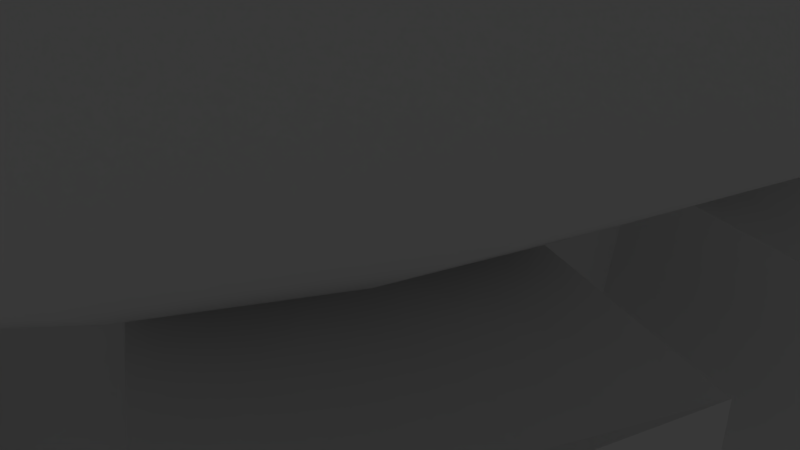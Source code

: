 # Source: circus_stage.blend  (saved by Blender 2.79.0; exported with 4.5.12 LTS)
import bpy
from mathutils import Matrix  # noqa: F401  (used for matrix-valued properties, if any)

bpy.ops.wm.read_factory_settings(use_empty=True)
scene = bpy.context.scene
scene.name = 'Scene'

# ---- collections
col_collection_1 = bpy.data.collections.new('Collection 1'); scene.collection.children.link(col_collection_1)

# ---- world
world_world = bpy.data.worlds.new('World'); scene.world = world_world
world_world.color = (0.05088, 0.05088, 0.05088)
world_world.use_sun_shadow = False
world_world.sun_shadow_jitter_overblur = 0.0
world_world.cycles.sampling_method = 'MANUAL'

# ---- cameras
cam_camera = bpy.data.cameras.new('Camera')
cam_camera.clip_end = 100.0
cam_camera.lens = 35.0
cam_camera.sensor_width = 32.0
cam_camera.sensor_height = 18.0
cam_camera.ortho_scale = 7.314
cam_camera.dof.focus_distance = 0.0
cam_camera.dof.aperture_fstop = 128.0

# ---- lights
light_lamp = bpy.data.lights.new('Lamp', 'POINT')
light_lamp.transmission_factor = 0.0
light_lamp.cutoff_distance = 30.0
light_lamp.energy = 100.0
light_lamp.shadow_buffer_clip_start = 1.001
light_lamp.shadow_soft_size = 0.1
light_lamp.shadow_maximum_resolution = 0.006
light_lamp.use_absolute_resolution = True

# ---- meshes
me_circle = bpy.data.meshes.new('Circle')
me_circle.from_pydata([(8.742e-07, 6.706, -0.8472), (-1.308, 6.577, -0.8472), (-2.566, 6.196, -0.8472), (-3.726, 5.576, -0.8472), (-4.742, 4.742, -0.8472), (-5.576, 3.726, -0.8472), (-6.196, 2.566, -0.8472), (-6.577, 1.308, -0.8472), (-6.706, -1.017e-06, -0.8472), (-6.577, -1.308, -0.8472), (-6.196, -2.566, -0.8472), (-5.576, -3.726, -0.8472), (-4.742, -4.742, -0.8472), (-3.726, -5.576, -0.8472), (-2.566, -6.196, -0.8472), (-1.308, -6.578, -0.8472), (2.686e-06, -6.706, -0.8472), (1.308, -6.578, -0.8472), (2.566, -6.196, -0.8472), (3.726, -5.576, -0.8472), (4.742, -4.742, -0.8472), (5.576, -3.726, -0.8472), (6.196, -2.566, -0.8472), (6.578, -1.308, -0.8472), (6.706, 5.003e-06, -0.8472), (6.577, 1.308, -0.8472), (6.196, 2.566, -0.8472), (5.576, 3.726, -0.8472), (4.742, 4.742, -0.8472), (3.726, 5.576, -0.8472), (2.566, 6.196, -0.8472), (1.308, 6.577, -0.8472), (-1.505, 7.564, 1.806), (-2.952, 7.126, 1.806), (-4.285, 6.413, 1.806), (-5.454, 5.454, 1.806), (-6.413, 4.285, 1.806), (-7.126, 2.952, 1.806), (-7.564, 1.505, 1.806), (-7.713, -1.23e-06, 1.806), (-7.564, -1.505, 1.806), (-7.126, -2.952, 1.806), (-6.413, -4.285, 1.806), (-5.454, -5.454, 1.806), (-4.285, -6.413, 1.806), (-2.952, -7.126, 1.806), (-1.505, -7.564, 1.806), (3.212e-06, -7.713, 1.806), (1.505, -7.564, 1.806), (2.952, -7.126, 1.806), (4.285, -6.413, 1.806), (5.454, -5.454, 1.806), (6.413, -4.285, 1.806), (7.126, -2.952, 1.806), (7.564, -1.505, 1.806), (7.713, 5.635e-06, 1.806), (7.564, 1.505, 1.806), (7.126, 2.952, 1.806), (6.413, 4.285, 1.806), (5.454, 5.454, 1.806), (4.285, 6.413, 1.806), (2.952, 7.126, 1.806), (1.505, 7.564, 1.806), (-2.767, 13.91, 7.689), (-5.428, 13.1, 7.689), (-7.88, 11.79, 7.689), (-10.03, 10.03, 7.689), (-11.79, 7.88, 7.689), (-13.1, 5.428, 7.689), (-13.91, 2.767, 7.689), (-14.18, -2.308e-06, 7.689), (-13.91, -2.767, 7.689), (-13.1, -5.428, 7.689), (-11.79, -7.88, 7.689), (-10.03, -10.03, 7.689), (-7.88, -11.79, 7.689), (-5.428, -13.1, 7.689), (-2.767, -13.91, 7.689), (5.73e-06, -14.18, 7.689), (2.767, -13.91, 7.689), (5.428, -13.1, 7.689), (7.88, -11.79, 7.689), (10.03, -10.03, 7.689), (11.79, -7.88, 7.689), (13.1, -5.428, 7.689), (13.91, -2.767, 7.689), (14.18, 1.032e-05, 7.689), (13.91, 2.767, 7.689), (13.1, 5.428, 7.689), (11.79, 7.88, 7.689), (10.03, 10.03, 7.689), (7.88, 11.79, 7.689), (5.428, 13.1, 7.689), (2.767, 13.91, 7.689), (-3.018, 15.17, 8.33), (-5.92, 14.29, 8.33), (-8.595, 12.86, 8.33), (-10.94, 10.94, 8.33), (-12.86, 8.595, 8.33), (-14.29, 5.92, 8.33), (-15.17, 3.018, 8.33), (-15.47, -2.525e-06, 8.33), (-15.17, -3.018, 8.33), (-14.29, -5.92, 8.33), (-12.86, -8.595, 8.33), (-10.94, -10.94, 8.33), (-8.595, -12.86, 8.33), (-5.92, -14.29, 8.33), (-3.018, -15.17, 8.33), (6.075e-06, -15.47, 8.33), (3.018, -15.17, 8.33), (5.92, -14.29, 8.33), (8.595, -12.86, 8.33), (10.94, -10.94, 8.33), (12.86, -8.595, 8.33), (14.29, -5.92, 8.33), (15.17, -3.018, 8.33), (15.47, 1.125e-05, 8.33), (15.17, 3.018, 8.33), (14.29, 5.92, 8.33), (12.86, 8.595, 8.33), (10.94, 10.94, 8.33), (8.595, 12.86, 8.33), (5.92, 14.29, 8.33), (3.018, 15.17, 8.33), (-1.447, 7.275, 1.654), (4.801e-07, 7.418, 1.654), (-2.688, 6.489, 1.654), (-3.902, 5.84, 1.654), (-4.967, 4.967, 1.654), (-5.84, 3.902, 1.654), (-6.489, 2.688, 1.654), (-6.889, 1.37, 1.654), (-7.024, -8.923e-07, 1.654), (-6.889, -1.37, 1.654), (-6.489, -2.688, 1.654), (-5.84, -3.902, 1.654), (-4.967, -4.967, 1.654), (-3.902, -5.84, 1.654), (-2.688, -6.489, 1.654), (-1.447, -6.844, 1.654), (2.897e-06, -7.018, 1.654), (1.389, -6.9, 1.654), (2.688, -6.489, 1.654), (3.902, -5.84, 1.654), (4.967, -4.967, 1.654), (5.84, -3.902, 1.654), (6.489, -2.688, 1.654), (6.889, -1.37, 1.654), (7.024, 5.36e-06, 1.654), (6.889, 1.37, 1.654), (6.489, 2.688, 1.654), (5.84, 3.902, 1.654), (4.967, 4.967, 1.654), (3.902, 5.84, 1.654), (2.688, 6.489, 1.654), (1.447, 7.275, 1.654), (12.86, 2.559, 5.371), (12.12, 5.019, 5.371), (-9.274, -9.274, 5.371), (-7.287, -10.91, 5.371), (10.91, 7.287, 5.371), (-5.019, -12.12, 5.371), (-2.559, 12.86, 5.371), (9.274, 9.274, 5.371), (-2.559, -12.86, 5.371), (-5.019, 12.12, 5.371), (7.287, 10.91, 5.371), (5.279e-06, -13.12, 5.371), (-7.287, 10.91, 5.371), (5.019, 12.12, 5.371), (2.559, -12.86, 5.371), (-9.274, 9.274, 5.371), (2.559, 12.86, 5.371), (5.019, -12.12, 5.371), (-10.91, 7.287, 5.371), (7.287, -10.91, 5.371), (-12.12, 5.019, 5.371), (9.274, -9.274, 5.371), (-12.86, 2.559, 5.371), (10.91, -7.287, 5.371), (-13.12, -2.149e-06, 5.371), (12.12, -5.019, 5.371), (-12.86, -2.559, 5.371), (12.86, -2.559, 5.371), (-12.12, -5.019, 5.371), (13.12, 9.526e-06, 5.371), (-10.91, -7.287, 5.371), (1.288, 22.89, 1.656), (-1.288, 22.89, 1.656), (1.28, 22.86, -0.8472), (2.624e-06, -9.561, -0.8472), (-1.28, -9.435, -0.8472), (1.28, 22.86, -0.8472), (-1.28, 22.86, -0.8472), (1.28, -9.435, -0.8472), (-1.28, 22.86, -0.8472), (8.514e-07, 22.99, -0.8472), (-1.28, -9.435, -0.8472), (1.28, -9.435, -0.8472), (-1.288, -9.462, 1.656), (1.288, -9.462, 1.656), (-1.447, 7.275, 1.654), (4.801e-07, 7.418, 1.654), (1.447, 7.275, 1.654), (-1.447, 7.275, 1.654), (4.801e-07, 7.418, 1.654), (1.447, 7.275, 1.654), (-4.985, 7.634, -0.8472), (-6.344, 6.519, -0.8472), (-7.46, 5.159, -0.8472), (-8.289, 3.608, -0.8472), (-8.8, 1.925, -0.8472), (-8.972, 0.1744, -0.8472), (-8.8, -1.576, -0.8472), (-8.289, -3.259, -0.8472), (-7.46, -4.81, -0.8472), (-6.344, -6.17, -0.8472), (-4.985, -7.285, -0.8472), (-3.433, -8.115, -0.8472), (3.433, -8.115, -0.8472), (4.985, -7.285, -0.8472), (6.344, -6.17, -0.8472), (7.46, -4.81, -0.8472), (8.289, -3.259, -0.8472), (8.8, -1.576, -0.8472), (8.972, 0.1744, -0.8472), (8.8, 1.925, -0.8472), (8.289, 3.608, -0.8472), (7.46, 5.159, -0.8472), (6.344, 6.519, -0.8472), (4.985, 7.634, -0.8472), (-4.985, 7.634, 1.204), (-6.344, 6.519, 1.204), (-7.46, 5.159, 1.204), (-8.289, 3.608, 1.204), (-8.8, 1.925, 1.204), (-8.972, 0.1744, 1.204), (-8.8, -1.576, 1.204), (-8.289, -3.259, 1.204), (-7.46, -4.81, 1.204), (-6.344, -6.17, 1.204), (-4.985, -7.285, 1.204), (-3.433, -8.115, 1.204), (3.433, -8.115, 1.204), (4.985, -7.285, 1.204), (6.344, -6.17, 1.204), (7.46, -4.81, 1.204), (8.289, -3.259, 1.204), (8.8, -1.576, 1.204), (8.972, 0.1744, 1.204), (8.8, 1.925, 1.204), (8.289, 3.608, 1.204), (7.46, 5.159, 1.204), (6.344, 6.519, 1.204), (4.985, 7.634, 1.204)], [], [(143, 142, 48, 49), (130, 129, 35, 36), (144, 143, 49, 50), (131, 130, 36, 37), (145, 144, 50, 51), (132, 131, 37, 38), (146, 145, 51, 52), (133, 132, 38, 39), (147, 146, 52, 53), (134, 133, 39, 40), (148, 147, 53, 54), (135, 134, 40, 41), (149, 148, 54, 55), (136, 135, 41, 42), (150, 149, 55, 56), (137, 136, 42, 43), (151, 150, 56, 57), (138, 137, 43, 44), (152, 151, 57, 58), (139, 138, 44, 45), (153, 152, 58, 59), (140, 139, 45, 46), (127, 125, 32, 33), (154, 153, 59, 60), (141, 140, 46, 47), (128, 127, 33, 34), (155, 154, 60, 61), (142, 141, 47, 48), (129, 128, 34, 35), (156, 155, 61, 62), (158, 157, 87, 88), (160, 159, 74, 75), (161, 158, 88, 89), (162, 160, 75, 76), (164, 161, 89, 90), (165, 162, 76, 77), (166, 163, 63, 64), (167, 164, 90, 91), (168, 165, 77, 78), (169, 166, 64, 65), (170, 167, 91, 92), (171, 168, 78, 79), (172, 169, 65, 66), (173, 170, 92, 93), (174, 171, 79, 80), (175, 172, 66, 67), (176, 174, 80, 81), (177, 175, 67, 68), (178, 176, 81, 82), (179, 177, 68, 69), (180, 178, 82, 83), (181, 179, 69, 70), (182, 180, 83, 84), (183, 181, 70, 71), (184, 182, 84, 85), (185, 183, 71, 72), (186, 184, 85, 86), (187, 185, 72, 73), (157, 186, 86, 87), (159, 187, 73, 74), (91, 90, 121, 122), (78, 77, 108, 109), (65, 64, 95, 96), (92, 91, 122, 123), (79, 78, 109, 110), (66, 65, 96, 97), (93, 92, 123, 124), (80, 79, 110, 111), (67, 66, 97, 98), (81, 80, 111, 112), (68, 67, 98, 99), (82, 81, 112, 113), (69, 68, 99, 100), (83, 82, 113, 114), (70, 69, 100, 101), (84, 83, 114, 115), (71, 70, 101, 102), (85, 84, 115, 116), (72, 71, 102, 103), (86, 85, 116, 117), (73, 72, 103, 104), (87, 86, 117, 118), (74, 73, 104, 105), (88, 87, 118, 119), (75, 74, 105, 106), (89, 88, 119, 120), (76, 75, 106, 107), (90, 89, 120, 121), (77, 76, 107, 108), (64, 63, 94, 95), (1, 2, 3, 4, 5, 6, 7, 8, 9, 10, 11, 12, 13, 14, 15, 16, 17, 18, 19, 20, 21, 22, 23, 24, 25, 26, 27, 28, 29, 30, 31, 0), (16, 15, 192, 191), (2, 1, 125, 127), (3, 2, 127, 128), (6, 5, 130, 131), (9, 8, 133, 134), (12, 11, 136, 137), (15, 14, 139, 140), (17, 16, 191, 195), (18, 17, 142, 143), (21, 20, 145, 146), (24, 23, 148, 149), (27, 26, 151, 152), (30, 29, 154, 155), (31, 30, 155, 156), (193, 190, 188, 189, 194, 196, 197), (43, 42, 187, 159), (56, 55, 186, 157), (42, 41, 185, 187), (55, 54, 184, 186), (41, 40, 183, 185), (54, 53, 182, 184), (40, 39, 181, 183), (53, 52, 180, 182), (39, 38, 179, 181), (52, 51, 178, 180), (38, 37, 177, 179), (51, 50, 176, 178), (37, 36, 175, 177), (50, 49, 174, 176), (36, 35, 172, 175), (49, 48, 171, 174), (62, 61, 170, 173), (35, 34, 169, 172), (48, 47, 168, 171), (61, 60, 167, 170), (34, 33, 166, 169), (47, 46, 165, 168), (60, 59, 164, 167), (33, 32, 163, 166), (46, 45, 162, 165), (59, 58, 161, 164), (45, 44, 160, 162), (58, 57, 158, 161), (44, 43, 159, 160), (57, 56, 157, 158), (125, 1, 194, 189), (31, 156, 188, 190), (1, 0, 197, 196), (0, 31, 193, 197), (142, 17, 199, 201), (15, 140, 200, 198), (140, 141, 142, 201, 200), (195, 191, 192, 199, 201, 200, 198), (125, 126, 203, 202), (126, 156, 204, 203), (203, 204, 207, 206), (149, 150, 151, 252, 251, 250), (152, 153, 154, 255, 254, 253), (202, 203, 206, 205), (146, 147, 148, 249, 248, 247), (143, 144, 145, 246, 245, 244), (5, 4, 209, 210), (20, 19, 221, 222), (13, 12, 217, 218), (28, 27, 229, 230), (14, 13, 218, 219), (29, 28, 230, 231), (7, 6, 211, 212), (22, 21, 223, 224), (8, 7, 212, 213), (23, 22, 224, 225), (10, 9, 214, 215), (25, 24, 226, 227), (11, 10, 215, 216), (26, 25, 227, 228), (4, 3, 208, 209), (19, 18, 220, 221), (221, 220, 244, 245), (210, 209, 233, 234), (222, 221, 245, 246), (212, 211, 235, 236), (224, 223, 247, 248), (213, 212, 236, 237), (225, 224, 248, 249), (215, 214, 238, 239), (227, 226, 250, 251), (216, 215, 239, 240), (228, 227, 251, 252), (218, 217, 241, 242), (230, 229, 253, 254), (219, 218, 242, 243), (209, 208, 232, 233), (231, 230, 254, 255), (128, 129, 130, 234, 233, 232), (128, 232, 208, 3), (5, 210, 234, 130), (131, 132, 133, 237, 236, 235), (131, 235, 211, 6), (8, 213, 237, 133), (134, 135, 136, 240, 239, 238), (137, 138, 139, 243, 242, 241), (134, 238, 214, 9), (11, 216, 240, 136), (14, 219, 243, 139), (20, 222, 246, 145), (23, 225, 249, 148), (26, 228, 252, 151), (29, 231, 255, 154), (152, 253, 229, 27), (149, 250, 226, 24), (146, 247, 223, 21), (143, 244, 220, 18), (137, 241, 217, 12)])
me_circle.use_remesh_preserve_volume = False
me_circle.use_remesh_preserve_attributes = False
me_circle.use_mirror_vertex_groups = False
me_circle.update()

# ---- objects
ob_circle = bpy.data.objects.new('Circle', me_circle)
ob_lamp = bpy.data.objects.new('Lamp', light_lamp)
ob_camera = bpy.data.objects.new('Camera', cam_camera)

# ---- transforms, parenting, visibility, modifiers, constraints
ob_circle.location = (-3.027, -0.5963, 0.8827)
ob_circle.lineart.crease_threshold = 0.0
ob_lamp.location = (4.076, 1.005, 5.904)
ob_lamp.rotation_euler = (0.6503, 0.05522, 1.866)
ob_lamp.lock_rotations_4d = False
ob_lamp.empty_display_type = 'ARROWS'
ob_lamp.color = (0.0, 0.0, 0.0, 0.0)
ob_lamp.lineart.crease_threshold = 0.0
ob_camera.location = (7.481, -6.508, 5.344)
ob_camera.rotation_euler = (1.109, 0.0, 0.8149)
ob_camera.lock_rotations_4d = False
ob_camera.empty_display_type = 'ARROWS'
ob_camera.color = (0.0, 0.0, 0.0, 0.0)
ob_camera.display_type = 'WIRE'
ob_camera.lineart.crease_threshold = 0.0

# ---- collection membership
col_collection_1.objects.link(ob_circle)
col_collection_1.objects.link(ob_lamp)
col_collection_1.objects.link(ob_camera)

# ---- scene / render settings (as saved in the file)
scene.camera = ob_camera
scene.frame_start = 1; scene.frame_end = 250; scene.frame_set(8)
scene.render.engine = 'BLENDER_EEVEE_NEXT'
scene.render.resolution_percentage = 50
scene.render.dither_intensity = 0.0
scene.cycles.use_denoising = False
scene.cycles.samples = 128
scene.cycles.sampling_pattern = 'TABULATED_SOBOL'
scene.cycles.use_adaptive_sampling = False
scene.cycles.use_light_tree = False
scene.cycles.blur_glossy = 0.0
scene.cycles.sample_clamp_indirect = 0.0
scene.view_settings.view_transform = 'Standard'
bpy.context.view_layer.update()
